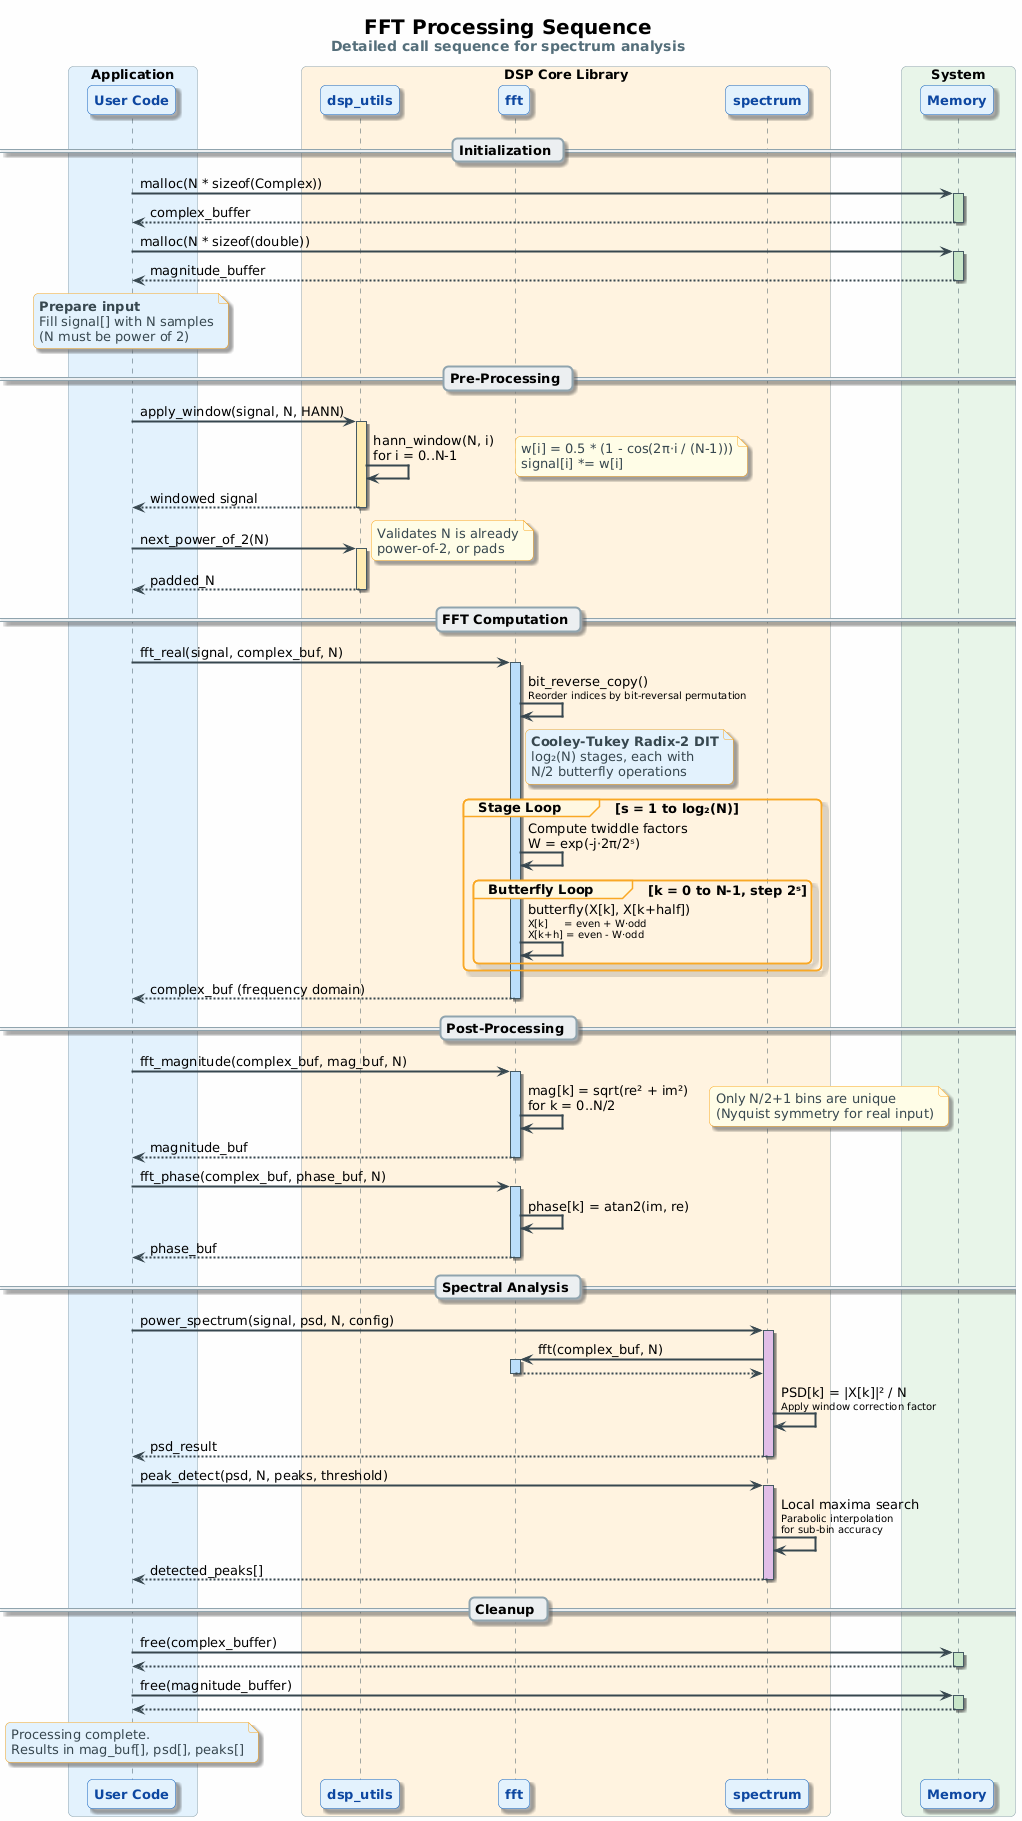

The diagram above was rendered by PlantUML. Its source (embedded in the PNG):
@startuml fft_sequence

skinparam backgroundColor #FEFEFE
skinparam defaultFontName "Segoe UI"
skinparam defaultFontSize 13
skinparam shadowing true
skinparam roundcorner 10

skinparam sequence {
    ArrowColor #37474F
    ArrowThickness 2
    LifeLineBorderColor #455A64
    LifeLineBackgroundColor #ECEFF1
    ParticipantBorderColor #1565C0
    ParticipantBackgroundColor #E3F2FD
    ParticipantFontColor #0D47A1
    ParticipantPadding 15
    BoxBorderColor #90A4AE
    BoxBackgroundColor #F5F5F5
    DividerBackgroundColor #ECEFF1
    DividerBorderColor #90A4AE
    GroupBackgroundColor #FFF8E1
    GroupBorderColor #F9A825
}

skinparam note {
    BackgroundColor #FFFDE7
    BorderColor #F9A825
    FontColor #37474F
}

title <size:20><b>FFT Processing Sequence</b></size>\n<size:14><color:#546E7A>Detailed call sequence for spectrum analysis</color></size>

box "Application" #E3F2FD
    participant "<b>User Code</b>" as APP
end box

box "DSP Core Library" #FFF3E0
    participant "<b>dsp_utils</b>" as UTILS
    participant "<b>fft</b>" as FFT
    participant "<b>spectrum</b>" as SPEC
end box

box "System" #E8F5E9
    participant "<b>Memory</b>" as MEM
end box

== Initialization ==

APP -> MEM ++ #C8E6C9 : malloc(N * sizeof(Complex))
return complex_buffer

APP -> MEM ++ #C8E6C9 : malloc(N * sizeof(double))
return magnitude_buffer

note over APP #E3F2FD
  <b>Prepare input</b>
  Fill signal[] with N samples
  (N must be power of 2)
end note

== Pre-Processing ==

APP -> UTILS ++ #FFECB3 : apply_window(signal, N, HANN)
    UTILS -> UTILS : hann_window(N, i)\nfor i = 0..N-1
    note right #FFFDE7
      w[i] = 0.5 * (1 - cos(2π·i / (N-1)))
      signal[i] *= w[i]
    end note
return windowed signal

APP -> UTILS ++ #FFECB3 : next_power_of_2(N)
    note right #FFFDE7
      Validates N is already
      power-of-2, or pads
    end note
return padded_N

== FFT Computation ==

APP -> FFT ++ #BBDEFB : fft_real(signal, complex_buf, N)

    FFT -> FFT : bit_reverse_copy()\n<size:10>Reorder indices by bit-reversal permutation</size>

    note right of FFT #E3F2FD
      <b>Cooley-Tukey Radix-2 DIT</b>
      log₂(N) stages, each with
      N/2 butterfly operations
    end note

    group <b>Stage Loop</b>  [s = 1 to log₂(N)]
        FFT -> FFT : Compute twiddle factors\nW = exp(-j·2π/2ˢ)
        group <b>Butterfly Loop</b>  [k = 0 to N-1, step 2ˢ]
            FFT -> FFT : butterfly(X[k], X[k+half])\n<size:10>X[k]     = even + W·odd</size>\n<size:10>X[k+h] = even - W·odd</size>
        end
    end

return complex_buf (frequency domain)

== Post-Processing ==

APP -> FFT ++ #BBDEFB : fft_magnitude(complex_buf, mag_buf, N)
    FFT -> FFT : mag[k] = sqrt(re² + im²)\nfor k = 0..N/2
    note right #FFFDE7
      Only N/2+1 bins are unique
      (Nyquist symmetry for real input)
    end note
return magnitude_buf

APP -> FFT ++ #BBDEFB : fft_phase(complex_buf, phase_buf, N)
    FFT -> FFT : phase[k] = atan2(im, re)
return phase_buf

== Spectral Analysis ==

APP -> SPEC ++ #E1BEE7 : power_spectrum(signal, psd, N, config)
    SPEC -> FFT ++ #BBDEFB : fft(complex_buf, N)
    return
    SPEC -> SPEC : PSD[k] = |X[k]|² / N\n<size:10>Apply window correction factor</size>
return psd_result

APP -> SPEC ++ #E1BEE7 : peak_detect(psd, N, peaks, threshold)
    SPEC -> SPEC : Local maxima search\n<size:10>Parabolic interpolation</size>\n<size:10>for sub-bin accuracy</size>
return detected_peaks[]

== Cleanup ==

APP -> MEM ++ #C8E6C9 : free(complex_buffer)
return
APP -> MEM ++ #C8E6C9 : free(magnitude_buffer)
return

note over APP #E3F2FD
  Processing complete.
  Results in mag_buf[], psd[], peaks[]
end note

@enduml